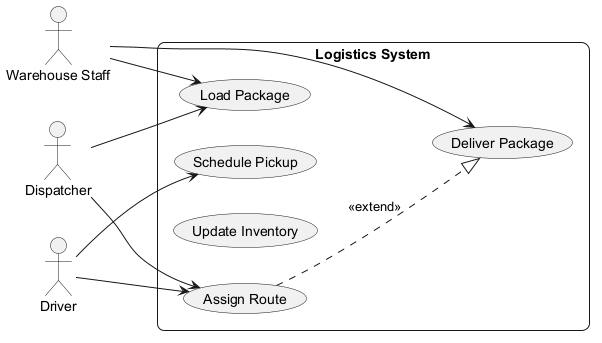

The diagram above was rendered by PlantUML. Its source (embedded in the PNG):
@startuml
skinparam backgroundColor #FFFFFF
skinparam roundCorner 15
left to right direction
actor "Warehouse Staff" as WS
actor "Dispatcher" as D
actor "Driver" as D1
rectangle "Logistics System" {
  usecase "Load Package" as UC_LoadPackage
  usecase "Schedule Pickup" as UC_SchedulePickup
  usecase "Update Inventory" as UC_UpdateInventory
  usecase "Deliver Package" as UC_DeliverPackage
  usecase "Assign Route" as UC_AssignRoute
}
WS --> UC_DeliverPackage
WS --> UC_LoadPackage
D --> UC_AssignRoute
D --> UC_LoadPackage
D1 --> UC_AssignRoute
D1 --> UC_SchedulePickup
UC_AssignRoute ..|> UC_DeliverPackage : <<extend>>
@enduml